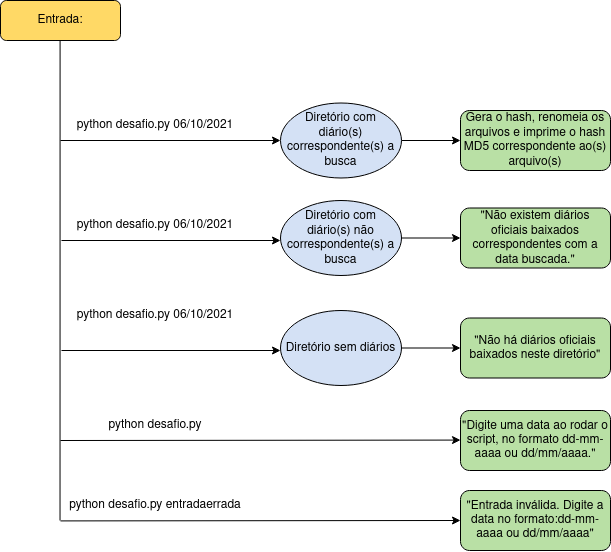

The diagram above was exported from draw.io. Its source (the exported page's mxGraphModel, read from the mxfile embedded in the PNG):
<mxGraphModel dx="1185" dy="660" grid="1" gridSize="10" guides="1" tooltips="1" connect="1" arrows="1" fold="1" page="1" pageScale="1" pageWidth="827" pageHeight="1169" math="0" shadow="0">
  <root>
    <mxCell id="WIyWlLk6GJQsqaUBKTNV-0" />
    <mxCell id="WIyWlLk6GJQsqaUBKTNV-1" parent="WIyWlLk6GJQsqaUBKTNV-0" />
    <mxCell id="WIyWlLk6GJQsqaUBKTNV-3" value="Entrada:" style="rounded=1;whiteSpace=wrap;html=1;fontSize=12;glass=0;strokeWidth=1;shadow=0;strokeColor=#000000;fillColor=#FFD966;" parent="WIyWlLk6GJQsqaUBKTNV-1" vertex="1">
      <mxGeometry x="80" y="70" width="120" height="40" as="geometry" />
    </mxCell>
    <mxCell id="RznJWajNxZoAnKSpPML3-7" value="" style="edgeStyle=orthogonalEdgeStyle;rounded=0;orthogonalLoop=1;jettySize=auto;html=1;" edge="1" parent="WIyWlLk6GJQsqaUBKTNV-1" target="RznJWajNxZoAnKSpPML3-0">
      <mxGeometry relative="1" as="geometry">
        <mxPoint x="140" y="210" as="sourcePoint" />
      </mxGeometry>
    </mxCell>
    <mxCell id="WIyWlLk6GJQsqaUBKTNV-11" value="Gera o hash, renomeia os arquivos e imprime o hash MD5 correspondente ao(s) arquivo(s)" style="rounded=1;whiteSpace=wrap;html=1;fontSize=12;glass=0;strokeWidth=1;shadow=0;fillColor=#B9E0A5;" parent="WIyWlLk6GJQsqaUBKTNV-1" vertex="1">
      <mxGeometry x="540" y="180" width="150" height="60" as="geometry" />
    </mxCell>
    <mxCell id="RznJWajNxZoAnKSpPML3-12" style="edgeStyle=orthogonalEdgeStyle;rounded=0;orthogonalLoop=1;jettySize=auto;html=1;exitX=0;exitY=0.5;exitDx=0;exitDy=0;" edge="1" parent="WIyWlLk6GJQsqaUBKTNV-1" source="RznJWajNxZoAnKSpPML3-0">
      <mxGeometry relative="1" as="geometry">
        <mxPoint x="360" y="210" as="targetPoint" />
      </mxGeometry>
    </mxCell>
    <mxCell id="RznJWajNxZoAnKSpPML3-13" value="" style="edgeStyle=orthogonalEdgeStyle;rounded=0;orthogonalLoop=1;jettySize=auto;html=1;" edge="1" parent="WIyWlLk6GJQsqaUBKTNV-1" source="RznJWajNxZoAnKSpPML3-0" target="WIyWlLk6GJQsqaUBKTNV-11">
      <mxGeometry relative="1" as="geometry" />
    </mxCell>
    <mxCell id="RznJWajNxZoAnKSpPML3-0" value="&lt;div&gt;Diretório com &lt;br&gt;&lt;/div&gt;&lt;div&gt;diário(s) correspondente(s) a busca&lt;br&gt;&lt;/div&gt;" style="ellipse;whiteSpace=wrap;html=1;fillColor=#D4E1F5;" vertex="1" parent="WIyWlLk6GJQsqaUBKTNV-1">
      <mxGeometry x="360" y="172.5" width="121" height="75" as="geometry" />
    </mxCell>
    <mxCell id="RznJWajNxZoAnKSpPML3-8" value="" style="edgeStyle=orthogonalEdgeStyle;rounded=0;orthogonalLoop=1;jettySize=auto;html=1;" edge="1" parent="WIyWlLk6GJQsqaUBKTNV-1">
      <mxGeometry relative="1" as="geometry">
        <mxPoint x="141" y="310" as="sourcePoint" />
        <mxPoint x="360" y="310" as="targetPoint" />
      </mxGeometry>
    </mxCell>
    <mxCell id="RznJWajNxZoAnKSpPML3-15" value="" style="edgeStyle=orthogonalEdgeStyle;rounded=0;orthogonalLoop=1;jettySize=auto;html=1;" edge="1" parent="WIyWlLk6GJQsqaUBKTNV-1" source="RznJWajNxZoAnKSpPML3-11" target="RznJWajNxZoAnKSpPML3-14">
      <mxGeometry relative="1" as="geometry" />
    </mxCell>
    <mxCell id="RznJWajNxZoAnKSpPML3-11" value="&lt;div&gt;Diretório com &lt;br&gt;&lt;/div&gt;&lt;div&gt;diário(s) não correspondente(s) a busca&lt;br&gt;&lt;/div&gt;" style="ellipse;whiteSpace=wrap;html=1;fillColor=#D4E1F5;" vertex="1" parent="WIyWlLk6GJQsqaUBKTNV-1">
      <mxGeometry x="360" y="270" width="121" height="75" as="geometry" />
    </mxCell>
    <mxCell id="RznJWajNxZoAnKSpPML3-14" value="&quot;Não existem diários oficiais baixados correspondentes com a data buscada.&quot;" style="rounded=1;whiteSpace=wrap;html=1;fontSize=12;glass=0;strokeWidth=1;shadow=0;fillColor=#B9E0A5;" vertex="1" parent="WIyWlLk6GJQsqaUBKTNV-1">
      <mxGeometry x="540" y="277.5" width="150" height="60" as="geometry" />
    </mxCell>
    <mxCell id="RznJWajNxZoAnKSpPML3-16" value="" style="endArrow=none;html=1;rounded=0;exitX=0.066;exitY=1;exitDx=0;exitDy=0;exitPerimeter=0;" edge="1" parent="WIyWlLk6GJQsqaUBKTNV-1" source="RznJWajNxZoAnKSpPML3-31">
      <mxGeometry width="50" height="50" relative="1" as="geometry">
        <mxPoint x="140" y="640" as="sourcePoint" />
        <mxPoint x="139.57999999999998" y="110" as="targetPoint" />
      </mxGeometry>
    </mxCell>
    <mxCell id="RznJWajNxZoAnKSpPML3-17" value="python desafio.py 06/10/2021" style="text;html=1;strokeColor=none;fillColor=none;align=center;verticalAlign=middle;whiteSpace=wrap;rounded=0;" vertex="1" parent="WIyWlLk6GJQsqaUBKTNV-1">
      <mxGeometry x="140" y="180" width="190" height="30" as="geometry" />
    </mxCell>
    <mxCell id="RznJWajNxZoAnKSpPML3-18" value="python desafio.py 06/10/2021" style="text;html=1;strokeColor=none;fillColor=none;align=center;verticalAlign=middle;whiteSpace=wrap;rounded=0;" vertex="1" parent="WIyWlLk6GJQsqaUBKTNV-1">
      <mxGeometry x="140" y="280" width="190" height="30" as="geometry" />
    </mxCell>
    <mxCell id="RznJWajNxZoAnKSpPML3-24" value="" style="edgeStyle=orthogonalEdgeStyle;rounded=0;orthogonalLoop=1;jettySize=auto;html=1;" edge="1" parent="WIyWlLk6GJQsqaUBKTNV-1" source="RznJWajNxZoAnKSpPML3-19" target="RznJWajNxZoAnKSpPML3-23">
      <mxGeometry relative="1" as="geometry" />
    </mxCell>
    <mxCell id="RznJWajNxZoAnKSpPML3-19" value="&lt;div&gt;Diretório sem diários&lt;br&gt;&lt;/div&gt;" style="ellipse;whiteSpace=wrap;html=1;fillColor=#D4E1F5;" vertex="1" parent="WIyWlLk6GJQsqaUBKTNV-1">
      <mxGeometry x="360" y="380" width="121" height="75" as="geometry" />
    </mxCell>
    <mxCell id="RznJWajNxZoAnKSpPML3-21" value="" style="edgeStyle=orthogonalEdgeStyle;rounded=0;orthogonalLoop=1;jettySize=auto;html=1;" edge="1" parent="WIyWlLk6GJQsqaUBKTNV-1">
      <mxGeometry relative="1" as="geometry">
        <mxPoint x="141" y="420.00000000000006" as="sourcePoint" />
        <mxPoint x="360" y="420.00000000000006" as="targetPoint" />
      </mxGeometry>
    </mxCell>
    <mxCell id="RznJWajNxZoAnKSpPML3-22" value="python desafio.py 06/10/2021" style="text;html=1;strokeColor=none;fillColor=none;align=center;verticalAlign=middle;whiteSpace=wrap;rounded=0;" vertex="1" parent="WIyWlLk6GJQsqaUBKTNV-1">
      <mxGeometry x="140" y="370" width="190" height="30" as="geometry" />
    </mxCell>
    <mxCell id="RznJWajNxZoAnKSpPML3-23" value="&quot;Não há diários oficiais baixados neste diretório&quot;" style="rounded=1;whiteSpace=wrap;html=1;fontSize=12;glass=0;strokeWidth=1;shadow=0;fillColor=#B9E0A5;" vertex="1" parent="WIyWlLk6GJQsqaUBKTNV-1">
      <mxGeometry x="540" y="387.5" width="150" height="60" as="geometry" />
    </mxCell>
    <mxCell id="RznJWajNxZoAnKSpPML3-25" value="&quot;Digite uma data ao rodar o script, no formato dd-mm-aaaa ou dd/mm/aaaa.&quot;" style="rounded=1;whiteSpace=wrap;html=1;fontSize=12;glass=0;strokeWidth=1;shadow=0;fillColor=#B9E0A5;" vertex="1" parent="WIyWlLk6GJQsqaUBKTNV-1">
      <mxGeometry x="540" y="480" width="150" height="60" as="geometry" />
    </mxCell>
    <mxCell id="RznJWajNxZoAnKSpPML3-27" value="" style="edgeStyle=orthogonalEdgeStyle;rounded=0;orthogonalLoop=1;jettySize=auto;html=1;" edge="1" parent="WIyWlLk6GJQsqaUBKTNV-1">
      <mxGeometry relative="1" as="geometry">
        <mxPoint x="140" y="510" as="sourcePoint" />
        <mxPoint x="540" y="509.58" as="targetPoint" />
        <Array as="points">
          <mxPoint x="540" y="510" />
        </Array>
      </mxGeometry>
    </mxCell>
    <mxCell id="RznJWajNxZoAnKSpPML3-28" value="python desafio.py" style="text;html=1;strokeColor=none;fillColor=none;align=center;verticalAlign=middle;whiteSpace=wrap;rounded=0;" vertex="1" parent="WIyWlLk6GJQsqaUBKTNV-1">
      <mxGeometry x="140" y="480" width="190" height="30" as="geometry" />
    </mxCell>
    <mxCell id="RznJWajNxZoAnKSpPML3-29" value="" style="edgeStyle=orthogonalEdgeStyle;rounded=0;orthogonalLoop=1;jettySize=auto;html=1;entryX=0;entryY=0.5;entryDx=0;entryDy=0;" edge="1" parent="WIyWlLk6GJQsqaUBKTNV-1" target="RznJWajNxZoAnKSpPML3-30">
      <mxGeometry relative="1" as="geometry">
        <mxPoint x="140" y="590.42" as="sourcePoint" />
        <mxPoint x="540" y="589.9999999999999" as="targetPoint" />
        <Array as="points">
          <mxPoint x="540" y="590" />
        </Array>
      </mxGeometry>
    </mxCell>
    <mxCell id="RznJWajNxZoAnKSpPML3-30" value="&quot;Entrada inválida. Digite a data no formato:dd-mm-aaaa ou dd/mm/aaaa&quot;" style="rounded=1;whiteSpace=wrap;html=1;fontSize=12;glass=0;strokeWidth=1;shadow=0;fillColor=#B9E0A5;" vertex="1" parent="WIyWlLk6GJQsqaUBKTNV-1">
      <mxGeometry x="540" y="560" width="150" height="60" as="geometry" />
    </mxCell>
    <mxCell id="RznJWajNxZoAnKSpPML3-31" value="python desafio.py entradaerrada" style="text;html=1;strokeColor=none;fillColor=none;align=center;verticalAlign=middle;whiteSpace=wrap;rounded=0;" vertex="1" parent="WIyWlLk6GJQsqaUBKTNV-1">
      <mxGeometry x="125" y="560" width="220" height="30" as="geometry" />
    </mxCell>
  </root>
</mxGraphModel>